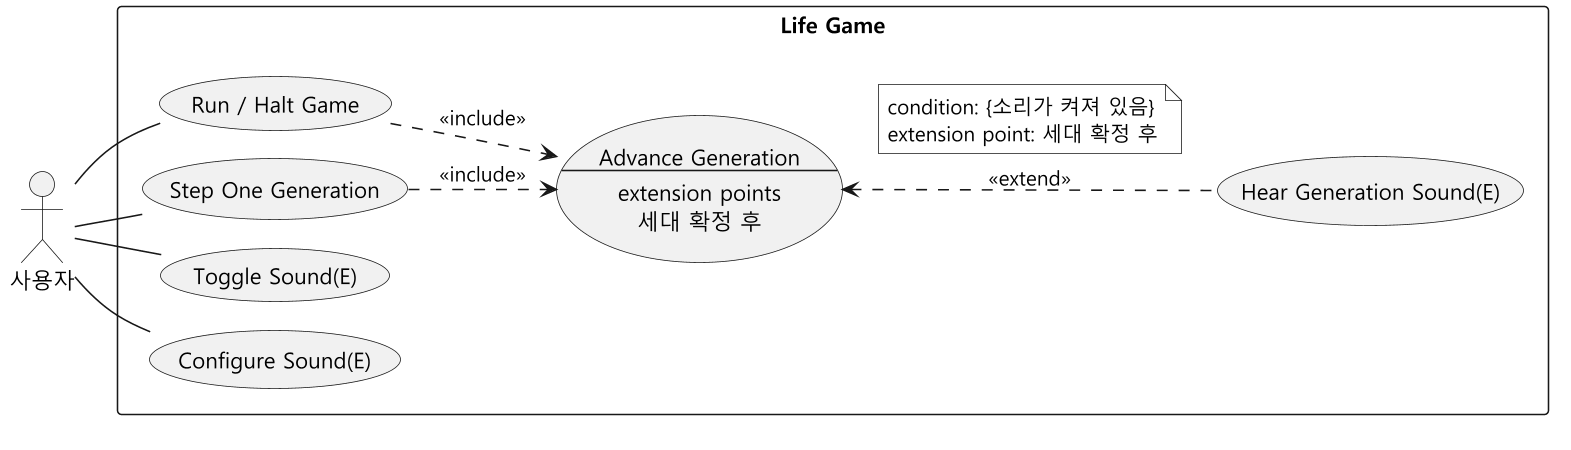

The diagram above was rendered by PlantUML. Its source (embedded in the PNG):
@startuml usecase
!pragma layout smetana
skinparam monochrome true
skinparam dpi 150
skinparam shadowing false
skinparam defaultFontName "Malgun Gothic"
skinparam usecaseBackgroundColor #F1F1F1
left to right direction

actor "사용자" as User

rectangle "Life Game" {
  usecase "Run / Halt Game" as Run
  usecase "Step One Generation" as Step

  usecase Adv as "Advance Generation
--
extension points
세대 확정 후"

  usecase "Hear Generation Sound(E)" as Gen
  usecase "Toggle Sound(E)" as Toggle
  usecase "Configure Sound(E)" as Config
}

User -- Run
User -- Step
User -- Toggle
User -- Config

Run ..> Adv : <<include>>
Step ..> Adv : <<include>>
Adv <.. Gen : <<extend>>
note top on link
  condition: {소리가 켜져 있음}
  extension point: 세대 확정 후
end note
@enduml